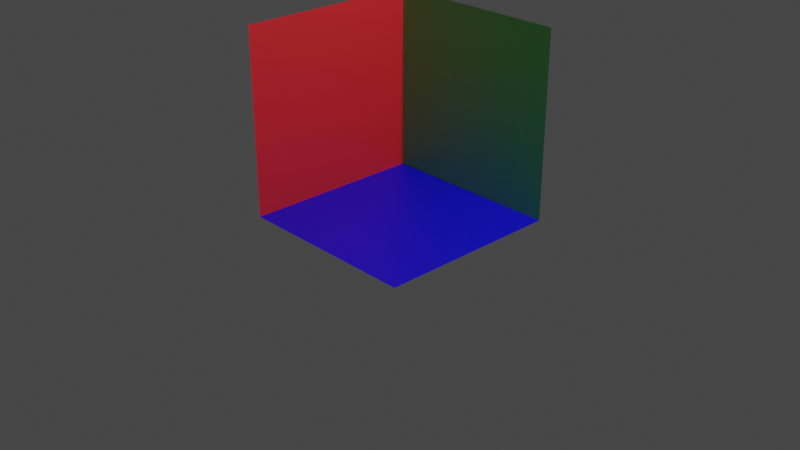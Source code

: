 # Source: corner.blend  (saved by Blender 2.93.20; exported with 4.5.12 LTS)
import bpy
from mathutils import Matrix  # noqa: F401  (used for matrix-valued properties, if any)

bpy.ops.wm.read_factory_settings(use_empty=True)
scene = bpy.context.scene
scene.name = 'Scene'

# ---- collections
col_collection = bpy.data.collections.new('Collection'); scene.collection.children.link(col_collection)

# ---- materials (node trees are filled in below, after node groups)
mat_down = bpy.data.materials.new('down')
mat_down.use_transparent_shadow = False
mat_left = bpy.data.materials.new('left')
mat_left.use_transparent_shadow = False
mat_back = bpy.data.materials.new('back')
mat_back.use_transparent_shadow = False

# ---- material node trees
mat_down.use_nodes = True; mat_down.node_tree.nodes.clear()
_N = mat_down.node_tree.nodes; _L = mat_down.node_tree.links
n0 = _N.new('ShaderNodeBsdfPrincipled'); n0.name = 'Principled BSDF'; n0.location = (10, 300)
n0.distribution = 'GGX'
n0.subsurface_method = 'BURLEY'
n0.inputs[0].default_value = (0.004137, 0.002145, 0.8, 1.0)
n0.inputs[3].default_value = 1.45
n0.inputs[27].default_value = (0.0, 0.0, 0.0, 1.0)
n0.inputs[28].default_value = 1.0
n1 = _N.new('ShaderNodeOutputMaterial'); n1.name = 'Material Output'; n1.location = (300, 300)
_L.new(n0.outputs[0], n1.inputs[0])
n1.is_active_output = True
mat_left.use_nodes = True; mat_left.node_tree.nodes.clear()
_N = mat_left.node_tree.nodes; _L = mat_left.node_tree.links
n0 = _N.new('ShaderNodeBsdfPrincipled'); n0.name = 'Principled BSDF'; n0.location = (10, 300)
n0.distribution = 'GGX'
n0.subsurface_method = 'BURLEY'
n0.inputs[0].default_value = (0.8, 0.02266, 0.02886, 1.0)
n0.inputs[3].default_value = 1.45
n0.inputs[27].default_value = (0.0, 0.0, 0.0, 1.0)
n0.inputs[28].default_value = 1.0
n1 = _N.new('ShaderNodeOutputMaterial'); n1.name = 'Material Output'; n1.location = (300, 300)
_L.new(n0.outputs[0], n1.inputs[0])
n1.is_active_output = True
mat_back.use_nodes = True; mat_back.node_tree.nodes.clear()
_N = mat_back.node_tree.nodes; _L = mat_back.node_tree.links
n0 = _N.new('ShaderNodeBsdfPrincipled'); n0.name = 'Principled BSDF'; n0.location = (10, 300)
n0.distribution = 'GGX'
n0.subsurface_method = 'BURLEY'
n0.inputs[0].default_value = (0.1, 0.8, 0.1405, 1.0)
n0.inputs[3].default_value = 1.45
n0.inputs[27].default_value = (0.0, 0.0, 0.0, 1.0)
n0.inputs[28].default_value = 1.0
n1 = _N.new('ShaderNodeOutputMaterial'); n1.name = 'Material Output'; n1.location = (300, 300)
_L.new(n0.outputs[0], n1.inputs[0])
n1.is_active_output = True

# ---- world
world_world = bpy.data.worlds.new('World'); scene.world = world_world
world_world.use_nodes = True; world_world.node_tree.nodes.clear()
_N = world_world.node_tree.nodes; _L = world_world.node_tree.links
n0 = _N.new('ShaderNodeOutputWorld'); n0.name = 'World Output'; n0.location = (300, 300)
n1 = _N.new('ShaderNodeBackground'); n1.name = 'Background'; n1.location = (10, 300)
n1.inputs[0].default_value = (0.05088, 0.05088, 0.05088, 1.0)
_L.new(n1.outputs[0], n0.inputs[0])
n0.is_active_output = True
world_world.color = (0.05088, 0.05088, 0.05088)
world_world.use_sun_shadow = False
world_world.sun_shadow_jitter_overblur = 0.0

# ---- cameras
cam_camera = bpy.data.cameras.new('Camera')
cam_camera.clip_end = 100.0
cam_camera.ortho_scale = 7.314

# ---- lights
light_light = bpy.data.lights.new('Light', 'POINT')
light_light.transmission_factor = 0.0
light_light.energy = 1000.0
light_light.shadow_soft_size = 0.1
light_light.shadow_maximum_resolution = 0.006
light_light.use_absolute_resolution = True

# ---- meshes
me_plane = bpy.data.meshes.new('Plane')
me_plane.from_pydata([(-1.0, -1.0, 0.0), (1.0, -1.0, 0.0), (-1.0, 1.0, 0.0), (1.0, 1.0, 0.0)], [], [(0, 1, 3, 2)])
_uv = me_plane.uv_layers.new(name='UVMap')
_uv.uv.foreach_set('vector', [0.0, 0.0, 1.0, 0.0, 1.0, 1.0, 0.0, 1.0])
me_plane.materials.append(mat_down)
me_plane.use_remesh_fix_poles = True
me_plane.use_remesh_preserve_attributes = False
me_plane.update()
me_plane_001 = bpy.data.meshes.new('Plane.001')
me_plane_001.from_pydata([(-1.0, -1.0, 0.0), (1.0, -1.0, 0.0), (-1.0, 1.0, 0.0), (1.0, 1.0, 0.0)], [], [(0, 1, 3, 2)])
_uv = me_plane_001.uv_layers.new(name='UVMap')
_uv.uv.foreach_set('vector', [0.0, 0.0, 1.0, 0.0, 1.0, 1.0, 0.0, 1.0])
me_plane_001.materials.append(mat_left)
me_plane_001.use_remesh_fix_poles = True
me_plane_001.use_remesh_preserve_attributes = False
me_plane_001.update()
me_plane_002 = bpy.data.meshes.new('Plane.002')
me_plane_002.from_pydata([(-1.0, -1.0, 0.0), (1.0, -1.0, 0.0), (-1.0, 1.0, 0.0), (1.0, 1.0, 0.0)], [], [(0, 1, 3, 2)])
_uv = me_plane_002.uv_layers.new(name='UVMap')
_uv.uv.foreach_set('vector', [0.0, 0.0, 1.0, 0.0, 1.0, 1.0, 0.0, 1.0])
me_plane_002.materials.append(mat_back)
me_plane_002.use_remesh_fix_poles = True
me_plane_002.use_remesh_preserve_attributes = False
me_plane_002.update()

# ---- objects
ob_light = bpy.data.objects.new('Light', light_light)
ob_camera = bpy.data.objects.new('Camera', cam_camera)
ob_down = bpy.data.objects.new('down', me_plane)
ob_left = bpy.data.objects.new('left', me_plane_001)
ob_back = bpy.data.objects.new('back', me_plane_002)

# ---- transforms, parenting, visibility, modifiers, constraints
ob_light.location = (4.076, 1.005, 5.904)
ob_light.rotation_euler = (0.6503, 0.05522, 1.866)
ob_light.lock_rotations_4d = False
ob_light.empty_display_type = 'ARROWS'
ob_light.color = (0.0, 0.0, 0.0, 0.0)
ob_light.lineart.crease_threshold = 0.0
ob_camera.location = (7.359, -6.926, 4.958)
ob_camera.rotation_euler = (1.109, 0.0, 0.8149)
ob_camera.lock_rotations_4d = False
ob_camera.empty_display_type = 'ARROWS'
ob_camera.color = (0.0, 0.0, 0.0, 0.0)
ob_camera.display_type = 'WIRE'
ob_camera.lineart.crease_threshold = 0.0
ob_down.location = (0.0, 0.0, 0.0)
ob_left.location = (-1.0, 0.0, 1.0)
ob_left.rotation_euler = (0.0, 1.571, 0.0)
ob_back.location = (0.0, 1.0, 1.0)
ob_back.rotation_euler = (1.571, 0.0, 0.0)

# ---- collection membership
col_collection.objects.link(ob_light)
col_collection.objects.link(ob_camera)
col_collection.objects.link(ob_down)
col_collection.objects.link(ob_left)
col_collection.objects.link(ob_back)

# ---- scene / render settings (as saved in the file)
scene.camera = ob_camera
scene.frame_start = 1; scene.frame_end = 250; scene.frame_set(1)
scene.render.engine = 'BLENDER_EEVEE_NEXT'
scene.cycles.use_denoising = False
scene.cycles.samples = 128
scene.cycles.sampling_pattern = 'TABULATED_SOBOL'
scene.cycles.use_adaptive_sampling = False
scene.cycles.use_light_tree = False
scene.view_settings.view_transform = 'Filmic'
bpy.context.view_layer.update()
